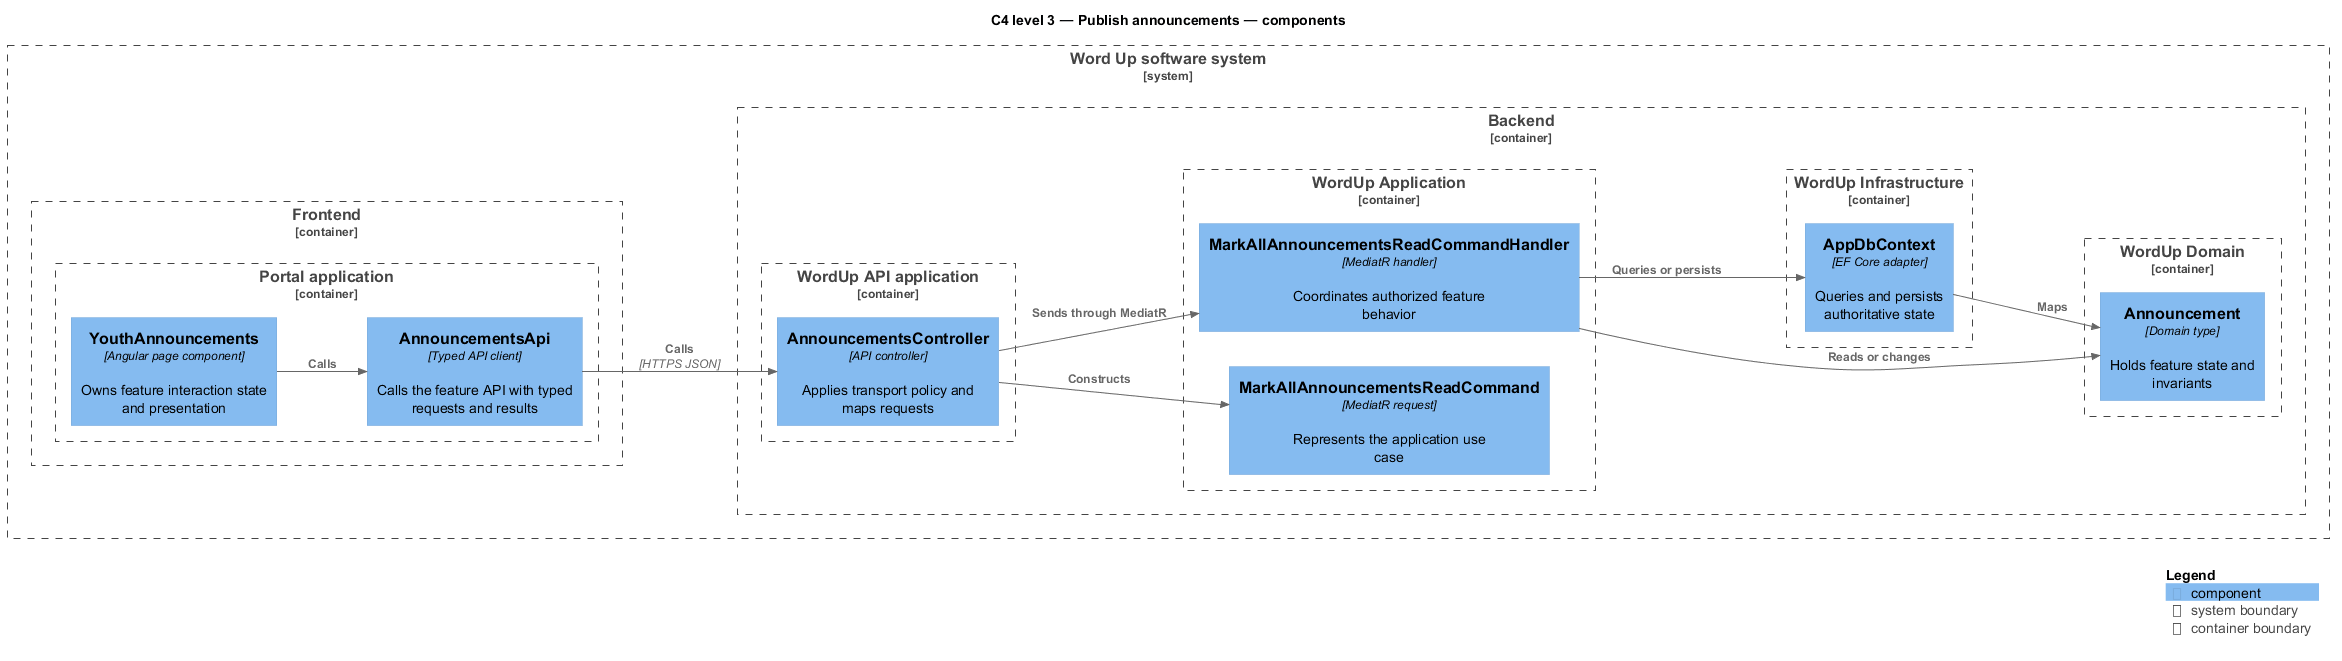

The diagram above was rendered by PlantUML. Its source (embedded in the PNG):
@startuml
!include <C4/C4_Component>
LAYOUT_LEFT_RIGHT()
title C4 level 3 — Publish announcements — components
System_Boundary(wordup, "Word Up software system") {
  Container_Boundary(frontend, "Frontend") {
    Container_Boundary(frontend_app, "Portal application") {
      Component(page, "YouthAnnouncements", "Angular page component", "Owns feature interaction state and presentation")
      Component(client, "AnnouncementsApi", "Typed API client", "Calls the feature API with typed requests and results")
    }
  }
  Container_Boundary(backend, "Backend") {
    Container_Boundary(api_app, "WordUp API application") {
      Component(controller, "AnnouncementsController", "API controller", "Applies transport policy and maps requests")
    }
    Container_Boundary(application, "WordUp Application") {
      Component(request, "MarkAllAnnouncementsReadCommand", "MediatR request", "Represents the application use case")
      Component(handler, "MarkAllAnnouncementsReadCommandHandler", "MediatR handler", "Coordinates authorized feature behavior")
    }
    Container_Boundary(domain, "WordUp Domain") {
      Component(entity, "Announcement", "Domain type", "Holds feature state and invariants")
    }
    Container_Boundary(infrastructure, "WordUp Infrastructure") {
      Component(persistence, "AppDbContext", "EF Core adapter", "Queries and persists authoritative state")
    }
  }
}
Rel(page, client, "Calls")
Rel(client, controller, "Calls", "HTTPS JSON")
Rel(controller, request, "Constructs")
Rel(controller, handler, "Sends through MediatR")
Rel(handler, entity, "Reads or changes")
Rel(handler, persistence, "Queries or persists")
Rel(persistence, entity, "Maps")
SHOW_LEGEND()
@enduml